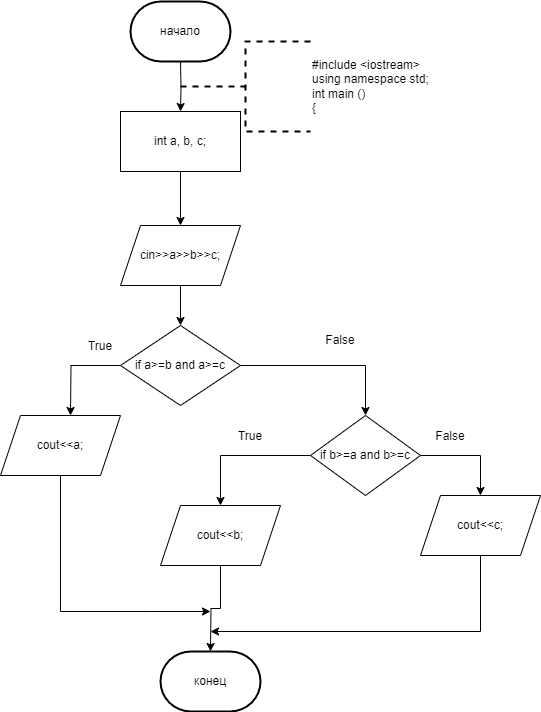

The diagram above was exported from draw.io. Its source (the exported page's mxGraphModel, read from the mxfile embedded in the PNG):
<mxGraphModel dx="996" dy="525" grid="1" gridSize="10" guides="1" tooltips="1" connect="1" arrows="1" fold="1" page="1" pageScale="1" pageWidth="1169" pageHeight="827" background="none" math="0" shadow="0">
  <root>
    <mxCell id="0" />
    <mxCell id="1" parent="0" />
    <mxCell id="QsJAy_R3ekPuPoytGgXD-76" style="edgeStyle=orthogonalEdgeStyle;rounded=0;orthogonalLoop=1;jettySize=auto;html=1;exitX=0.5;exitY=1;exitDx=0;exitDy=0;entryX=0.5;entryY=0;entryDx=0;entryDy=0;" parent="1" target="QsJAy_R3ekPuPoytGgXD-75" edge="1">
      <mxGeometry relative="1" as="geometry">
        <mxPoint x="540" y="80" as="sourcePoint" />
      </mxGeometry>
    </mxCell>
    <mxCell id="QsJAy_R3ekPuPoytGgXD-74" style="edgeStyle=orthogonalEdgeStyle;rounded=0;orthogonalLoop=1;jettySize=auto;html=1;exitX=0.5;exitY=1;exitDx=0;exitDy=0;entryX=0.5;entryY=0;entryDx=0;entryDy=0;" parent="1" source="QsJAy_R3ekPuPoytGgXD-56" target="QsJAy_R3ekPuPoytGgXD-57" edge="1">
      <mxGeometry relative="1" as="geometry" />
    </mxCell>
    <mxCell id="QsJAy_R3ekPuPoytGgXD-56" value="cin&amp;gt;&amp;gt;a&amp;gt;&amp;gt;b&amp;gt;&amp;gt;c;" style="shape=parallelogram;perimeter=parallelogramPerimeter;whiteSpace=wrap;html=1;fixedSize=1;" parent="1" vertex="1">
      <mxGeometry x="480" y="244" width="120" height="60" as="geometry" />
    </mxCell>
    <mxCell id="QsJAy_R3ekPuPoytGgXD-63" style="edgeStyle=orthogonalEdgeStyle;rounded=0;orthogonalLoop=1;jettySize=auto;html=1;exitX=1;exitY=0.5;exitDx=0;exitDy=0;" parent="1" source="QsJAy_R3ekPuPoytGgXD-57" target="QsJAy_R3ekPuPoytGgXD-64" edge="1">
      <mxGeometry relative="1" as="geometry">
        <mxPoint x="700" y="434" as="targetPoint" />
      </mxGeometry>
    </mxCell>
    <mxCell id="QsJAy_R3ekPuPoytGgXD-65" style="edgeStyle=orthogonalEdgeStyle;rounded=0;orthogonalLoop=1;jettySize=auto;html=1;exitX=0;exitY=0.5;exitDx=0;exitDy=0;" parent="1" source="QsJAy_R3ekPuPoytGgXD-57" edge="1">
      <mxGeometry relative="1" as="geometry">
        <mxPoint x="430" y="434" as="targetPoint" />
      </mxGeometry>
    </mxCell>
    <mxCell id="QsJAy_R3ekPuPoytGgXD-57" value="if a&amp;gt;=b and a&amp;gt;=c" style="rhombus;whiteSpace=wrap;html=1;" parent="1" vertex="1">
      <mxGeometry x="480" y="344" width="120" height="80" as="geometry" />
    </mxCell>
    <mxCell id="QsJAy_R3ekPuPoytGgXD-70" style="edgeStyle=orthogonalEdgeStyle;rounded=0;orthogonalLoop=1;jettySize=auto;html=1;exitX=1;exitY=0.5;exitDx=0;exitDy=0;" parent="1" source="QsJAy_R3ekPuPoytGgXD-64" target="QsJAy_R3ekPuPoytGgXD-71" edge="1">
      <mxGeometry relative="1" as="geometry">
        <mxPoint x="860" y="524" as="targetPoint" />
      </mxGeometry>
    </mxCell>
    <mxCell id="QsJAy_R3ekPuPoytGgXD-73" value="" style="edgeStyle=orthogonalEdgeStyle;rounded=0;orthogonalLoop=1;jettySize=auto;html=1;" parent="1" source="QsJAy_R3ekPuPoytGgXD-64" target="QsJAy_R3ekPuPoytGgXD-72" edge="1">
      <mxGeometry relative="1" as="geometry" />
    </mxCell>
    <mxCell id="QsJAy_R3ekPuPoytGgXD-64" value="if b&amp;gt;=a and b&amp;gt;=c" style="rhombus;whiteSpace=wrap;html=1;" parent="1" vertex="1">
      <mxGeometry x="670" y="434" width="110" height="80" as="geometry" />
    </mxCell>
    <mxCell id="QsJAy_R3ekPuPoytGgXD-79" style="edgeStyle=orthogonalEdgeStyle;rounded=0;orthogonalLoop=1;jettySize=auto;html=1;exitX=0.5;exitY=1;exitDx=0;exitDy=0;" parent="1" source="QsJAy_R3ekPuPoytGgXD-69" edge="1">
      <mxGeometry relative="1" as="geometry">
        <mxPoint x="570" y="630" as="targetPoint" />
        <Array as="points">
          <mxPoint x="420" y="630" />
          <mxPoint x="510" y="630" />
        </Array>
      </mxGeometry>
    </mxCell>
    <mxCell id="QsJAy_R3ekPuPoytGgXD-69" value="cout&amp;lt;&amp;lt;a;" style="shape=parallelogram;perimeter=parallelogramPerimeter;whiteSpace=wrap;html=1;fixedSize=1;" parent="1" vertex="1">
      <mxGeometry x="360" y="434" width="120" height="60" as="geometry" />
    </mxCell>
    <mxCell id="QsJAy_R3ekPuPoytGgXD-81" style="edgeStyle=orthogonalEdgeStyle;rounded=0;orthogonalLoop=1;jettySize=auto;html=1;exitX=0.5;exitY=1;exitDx=0;exitDy=0;" parent="1" source="QsJAy_R3ekPuPoytGgXD-71" edge="1">
      <mxGeometry relative="1" as="geometry">
        <mxPoint x="570" y="650" as="targetPoint" />
        <Array as="points">
          <mxPoint x="840" y="650" />
        </Array>
      </mxGeometry>
    </mxCell>
    <mxCell id="QsJAy_R3ekPuPoytGgXD-71" value="cout&amp;lt;&amp;lt;c;" style="shape=parallelogram;perimeter=parallelogramPerimeter;whiteSpace=wrap;html=1;fixedSize=1;" parent="1" vertex="1">
      <mxGeometry x="780" y="514" width="120" height="60" as="geometry" />
    </mxCell>
    <mxCell id="QsJAy_R3ekPuPoytGgXD-80" style="edgeStyle=orthogonalEdgeStyle;rounded=0;orthogonalLoop=1;jettySize=auto;html=1;exitX=0.5;exitY=1;exitDx=0;exitDy=0;entryX=0.5;entryY=0;entryDx=0;entryDy=0;" parent="1" source="QsJAy_R3ekPuPoytGgXD-72" edge="1">
      <mxGeometry relative="1" as="geometry">
        <mxPoint x="570" y="670" as="targetPoint" />
      </mxGeometry>
    </mxCell>
    <mxCell id="QsJAy_R3ekPuPoytGgXD-72" value="cout&amp;lt;&amp;lt;b;" style="shape=parallelogram;perimeter=parallelogramPerimeter;whiteSpace=wrap;html=1;fixedSize=1;" parent="1" vertex="1">
      <mxGeometry x="520" y="524" width="120" height="60" as="geometry" />
    </mxCell>
    <mxCell id="QsJAy_R3ekPuPoytGgXD-77" style="edgeStyle=orthogonalEdgeStyle;rounded=0;orthogonalLoop=1;jettySize=auto;html=1;exitX=0.5;exitY=1;exitDx=0;exitDy=0;entryX=0.5;entryY=0;entryDx=0;entryDy=0;" parent="1" source="QsJAy_R3ekPuPoytGgXD-75" target="QsJAy_R3ekPuPoytGgXD-56" edge="1">
      <mxGeometry relative="1" as="geometry" />
    </mxCell>
    <mxCell id="QsJAy_R3ekPuPoytGgXD-75" value="int a, b, c;" style="rounded=0;whiteSpace=wrap;html=1;" parent="1" vertex="1">
      <mxGeometry x="480" y="130" width="120" height="60" as="geometry" />
    </mxCell>
    <mxCell id="QsJAy_R3ekPuPoytGgXD-82" value="#include &amp;lt;iostream&amp;gt;&lt;br&gt;using namespace std;&lt;br&gt;int main ()&lt;br&gt;{" style="strokeWidth=2;html=1;shape=mxgraph.flowchart.annotation_2;align=left;labelPosition=right;pointerEvents=1;dashed=1;" parent="1" vertex="1">
      <mxGeometry x="540" y="60" width="130" height="90" as="geometry" />
    </mxCell>
    <mxCell id="QsJAy_R3ekPuPoytGgXD-83" value="конец" style="strokeWidth=2;html=1;shape=mxgraph.flowchart.terminator;whiteSpace=wrap;" parent="1" vertex="1">
      <mxGeometry x="520" y="670" width="100" height="60" as="geometry" />
    </mxCell>
    <mxCell id="QsJAy_R3ekPuPoytGgXD-84" value="начало" style="strokeWidth=2;html=1;shape=mxgraph.flowchart.terminator;whiteSpace=wrap;" parent="1" vertex="1">
      <mxGeometry x="490" y="20" width="100" height="60" as="geometry" />
    </mxCell>
    <mxCell id="SvVnun83Sd4O4BsMW3yJ-45" value="True" style="text;html=1;strokeColor=none;fillColor=none;align=center;verticalAlign=middle;whiteSpace=wrap;rounded=0;" parent="1" vertex="1">
      <mxGeometry x="430" y="350" width="60" height="30" as="geometry" />
    </mxCell>
    <mxCell id="SvVnun83Sd4O4BsMW3yJ-46" value="False" style="text;html=1;strokeColor=none;fillColor=none;align=center;verticalAlign=middle;whiteSpace=wrap;rounded=0;" parent="1" vertex="1">
      <mxGeometry x="670" y="344" width="60" height="30" as="geometry" />
    </mxCell>
    <mxCell id="SvVnun83Sd4O4BsMW3yJ-47" value="True" style="text;html=1;strokeColor=none;fillColor=none;align=center;verticalAlign=middle;whiteSpace=wrap;rounded=0;" parent="1" vertex="1">
      <mxGeometry x="580" y="440" width="60" height="30" as="geometry" />
    </mxCell>
    <mxCell id="SvVnun83Sd4O4BsMW3yJ-48" value="False" style="text;html=1;strokeColor=none;fillColor=none;align=center;verticalAlign=middle;whiteSpace=wrap;rounded=0;" parent="1" vertex="1">
      <mxGeometry x="780" y="440" width="60" height="30" as="geometry" />
    </mxCell>
  </root>
</mxGraphModel>